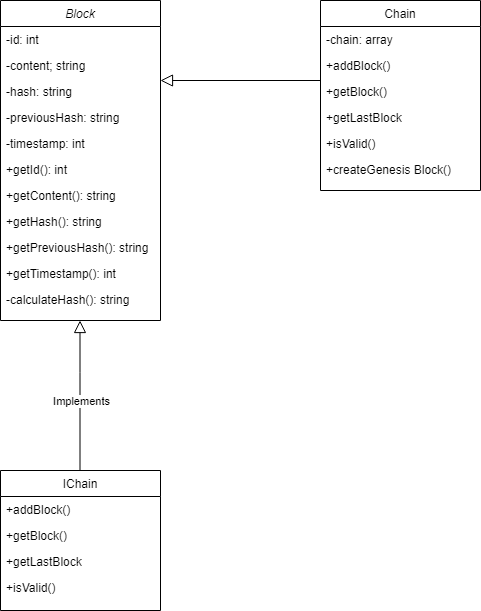

The diagram above was exported from draw.io. Its source (the exported page's mxGraphModel, read from the mxfile embedded in the PNG):
<mxGraphModel dx="1393" dy="758" grid="1" gridSize="10" guides="1" tooltips="1" connect="1" arrows="1" fold="1" page="1" pageScale="1" pageWidth="827" pageHeight="1169" math="0" shadow="0">
  <root>
    <mxCell id="WIyWlLk6GJQsqaUBKTNV-0" />
    <mxCell id="WIyWlLk6GJQsqaUBKTNV-1" parent="WIyWlLk6GJQsqaUBKTNV-0" />
    <mxCell id="zkfFHV4jXpPFQw0GAbJ--0" value="Block" style="swimlane;fontStyle=2;align=center;verticalAlign=top;childLayout=stackLayout;horizontal=1;startSize=26;horizontalStack=0;resizeParent=1;resizeLast=0;collapsible=1;marginBottom=0;rounded=0;shadow=0;strokeWidth=1;" parent="WIyWlLk6GJQsqaUBKTNV-1" vertex="1">
      <mxGeometry x="140" y="80" width="160" height="320" as="geometry">
        <mxRectangle x="230" y="140" width="160" height="26" as="alternateBounds" />
      </mxGeometry>
    </mxCell>
    <mxCell id="zkfFHV4jXpPFQw0GAbJ--1" value="-id: int" style="text;align=left;verticalAlign=top;spacingLeft=4;spacingRight=4;overflow=hidden;rotatable=0;points=[[0,0.5],[1,0.5]];portConstraint=eastwest;" parent="zkfFHV4jXpPFQw0GAbJ--0" vertex="1">
      <mxGeometry y="26" width="160" height="26" as="geometry" />
    </mxCell>
    <mxCell id="zkfFHV4jXpPFQw0GAbJ--2" value="-content; string" style="text;align=left;verticalAlign=top;spacingLeft=4;spacingRight=4;overflow=hidden;rotatable=0;points=[[0,0.5],[1,0.5]];portConstraint=eastwest;rounded=0;shadow=0;html=0;" parent="zkfFHV4jXpPFQw0GAbJ--0" vertex="1">
      <mxGeometry y="52" width="160" height="26" as="geometry" />
    </mxCell>
    <mxCell id="zkfFHV4jXpPFQw0GAbJ--3" value="-hash: string" style="text;align=left;verticalAlign=top;spacingLeft=4;spacingRight=4;overflow=hidden;rotatable=0;points=[[0,0.5],[1,0.5]];portConstraint=eastwest;rounded=0;shadow=0;html=0;" parent="zkfFHV4jXpPFQw0GAbJ--0" vertex="1">
      <mxGeometry y="78" width="160" height="26" as="geometry" />
    </mxCell>
    <mxCell id="kxFl3PV6bRdpW4kpnk2f-24" value="-previousHash: string" style="text;align=left;verticalAlign=top;spacingLeft=4;spacingRight=4;overflow=hidden;rotatable=0;points=[[0,0.5],[1,0.5]];portConstraint=eastwest;rounded=0;shadow=0;html=0;" vertex="1" parent="zkfFHV4jXpPFQw0GAbJ--0">
      <mxGeometry y="104" width="160" height="26" as="geometry" />
    </mxCell>
    <mxCell id="kxFl3PV6bRdpW4kpnk2f-41" value="-timestamp: int" style="text;align=left;verticalAlign=top;spacingLeft=4;spacingRight=4;overflow=hidden;rotatable=0;points=[[0,0.5],[1,0.5]];portConstraint=eastwest;rounded=0;shadow=0;html=0;" vertex="1" parent="zkfFHV4jXpPFQw0GAbJ--0">
      <mxGeometry y="130" width="160" height="26" as="geometry" />
    </mxCell>
    <mxCell id="kxFl3PV6bRdpW4kpnk2f-42" value="+getId(): int" style="text;align=left;verticalAlign=top;spacingLeft=4;spacingRight=4;overflow=hidden;rotatable=0;points=[[0,0.5],[1,0.5]];portConstraint=eastwest;rounded=0;shadow=0;html=0;" vertex="1" parent="zkfFHV4jXpPFQw0GAbJ--0">
      <mxGeometry y="156" width="160" height="26" as="geometry" />
    </mxCell>
    <mxCell id="kxFl3PV6bRdpW4kpnk2f-43" value="+getContent(): string" style="text;align=left;verticalAlign=top;spacingLeft=4;spacingRight=4;overflow=hidden;rotatable=0;points=[[0,0.5],[1,0.5]];portConstraint=eastwest;rounded=0;shadow=0;html=0;" vertex="1" parent="zkfFHV4jXpPFQw0GAbJ--0">
      <mxGeometry y="182" width="160" height="26" as="geometry" />
    </mxCell>
    <mxCell id="kxFl3PV6bRdpW4kpnk2f-44" value="+getHash(): string" style="text;align=left;verticalAlign=top;spacingLeft=4;spacingRight=4;overflow=hidden;rotatable=0;points=[[0,0.5],[1,0.5]];portConstraint=eastwest;rounded=0;shadow=0;html=0;" vertex="1" parent="zkfFHV4jXpPFQw0GAbJ--0">
      <mxGeometry y="208" width="160" height="26" as="geometry" />
    </mxCell>
    <mxCell id="kxFl3PV6bRdpW4kpnk2f-45" value="+getPreviousHash(): string" style="text;align=left;verticalAlign=top;spacingLeft=4;spacingRight=4;overflow=hidden;rotatable=0;points=[[0,0.5],[1,0.5]];portConstraint=eastwest;rounded=0;shadow=0;html=0;" vertex="1" parent="zkfFHV4jXpPFQw0GAbJ--0">
      <mxGeometry y="234" width="160" height="26" as="geometry" />
    </mxCell>
    <mxCell id="kxFl3PV6bRdpW4kpnk2f-46" value="+getTimestamp(): int" style="text;align=left;verticalAlign=top;spacingLeft=4;spacingRight=4;overflow=hidden;rotatable=0;points=[[0,0.5],[1,0.5]];portConstraint=eastwest;rounded=0;shadow=0;html=0;" vertex="1" parent="zkfFHV4jXpPFQw0GAbJ--0">
      <mxGeometry y="260" width="160" height="26" as="geometry" />
    </mxCell>
    <mxCell id="kxFl3PV6bRdpW4kpnk2f-47" value="-calculateHash(): string" style="text;align=left;verticalAlign=top;spacingLeft=4;spacingRight=4;overflow=hidden;rotatable=0;points=[[0,0.5],[1,0.5]];portConstraint=eastwest;rounded=0;shadow=0;html=0;" vertex="1" parent="zkfFHV4jXpPFQw0GAbJ--0">
      <mxGeometry y="286" width="160" height="26" as="geometry" />
    </mxCell>
    <mxCell id="zkfFHV4jXpPFQw0GAbJ--16" value="" style="endArrow=block;endSize=10;endFill=0;shadow=0;strokeWidth=1;rounded=0;edgeStyle=elbowEdgeStyle;elbow=vertical;" parent="WIyWlLk6GJQsqaUBKTNV-1" edge="1">
      <mxGeometry width="160" relative="1" as="geometry">
        <mxPoint x="219.5" y="552" as="sourcePoint" />
        <mxPoint x="219.5" y="400" as="targetPoint" />
        <Array as="points">
          <mxPoint x="219.5" y="452" />
        </Array>
      </mxGeometry>
    </mxCell>
    <mxCell id="kxFl3PV6bRdpW4kpnk2f-0" value="Implements" style="edgeLabel;html=1;align=center;verticalAlign=middle;resizable=0;points=[];" vertex="1" connectable="0" parent="zkfFHV4jXpPFQw0GAbJ--16">
      <mxGeometry x="0.6584" y="-1" relative="1" as="geometry">
        <mxPoint y="54" as="offset" />
      </mxGeometry>
    </mxCell>
    <mxCell id="zkfFHV4jXpPFQw0GAbJ--17" value="Chain" style="swimlane;fontStyle=0;align=center;verticalAlign=top;childLayout=stackLayout;horizontal=1;startSize=26;horizontalStack=0;resizeParent=1;resizeLast=0;collapsible=1;marginBottom=0;rounded=0;shadow=0;strokeWidth=1;" parent="WIyWlLk6GJQsqaUBKTNV-1" vertex="1">
      <mxGeometry x="460" y="80" width="160" height="190" as="geometry">
        <mxRectangle x="550" y="140" width="160" height="26" as="alternateBounds" />
      </mxGeometry>
    </mxCell>
    <mxCell id="zkfFHV4jXpPFQw0GAbJ--18" value="-chain: array" style="text;align=left;verticalAlign=top;spacingLeft=4;spacingRight=4;overflow=hidden;rotatable=0;points=[[0,0.5],[1,0.5]];portConstraint=eastwest;" parent="zkfFHV4jXpPFQw0GAbJ--17" vertex="1">
      <mxGeometry y="26" width="160" height="26" as="geometry" />
    </mxCell>
    <mxCell id="zkfFHV4jXpPFQw0GAbJ--19" value="+addBlock()" style="text;align=left;verticalAlign=top;spacingLeft=4;spacingRight=4;overflow=hidden;rotatable=0;points=[[0,0.5],[1,0.5]];portConstraint=eastwest;rounded=0;shadow=0;html=0;" parent="zkfFHV4jXpPFQw0GAbJ--17" vertex="1">
      <mxGeometry y="52" width="160" height="26" as="geometry" />
    </mxCell>
    <mxCell id="zkfFHV4jXpPFQw0GAbJ--20" value="+getBlock()" style="text;align=left;verticalAlign=top;spacingLeft=4;spacingRight=4;overflow=hidden;rotatable=0;points=[[0,0.5],[1,0.5]];portConstraint=eastwest;rounded=0;shadow=0;html=0;" parent="zkfFHV4jXpPFQw0GAbJ--17" vertex="1">
      <mxGeometry y="78" width="160" height="26" as="geometry" />
    </mxCell>
    <mxCell id="zkfFHV4jXpPFQw0GAbJ--21" value="+getLastBlock" style="text;align=left;verticalAlign=top;spacingLeft=4;spacingRight=4;overflow=hidden;rotatable=0;points=[[0,0.5],[1,0.5]];portConstraint=eastwest;rounded=0;shadow=0;html=0;" parent="zkfFHV4jXpPFQw0GAbJ--17" vertex="1">
      <mxGeometry y="104" width="160" height="26" as="geometry" />
    </mxCell>
    <mxCell id="zkfFHV4jXpPFQw0GAbJ--22" value="+isValid()" style="text;align=left;verticalAlign=top;spacingLeft=4;spacingRight=4;overflow=hidden;rotatable=0;points=[[0,0.5],[1,0.5]];portConstraint=eastwest;rounded=0;shadow=0;html=0;" parent="zkfFHV4jXpPFQw0GAbJ--17" vertex="1">
      <mxGeometry y="130" width="160" height="26" as="geometry" />
    </mxCell>
    <mxCell id="zkfFHV4jXpPFQw0GAbJ--24" value="+createGenesis Block()" style="text;align=left;verticalAlign=top;spacingLeft=4;spacingRight=4;overflow=hidden;rotatable=0;points=[[0,0.5],[1,0.5]];portConstraint=eastwest;" parent="zkfFHV4jXpPFQw0GAbJ--17" vertex="1">
      <mxGeometry y="156" width="160" height="26" as="geometry" />
    </mxCell>
    <mxCell id="kxFl3PV6bRdpW4kpnk2f-2" value="IChain" style="swimlane;fontStyle=0;align=center;verticalAlign=top;childLayout=stackLayout;horizontal=1;startSize=26;horizontalStack=0;resizeParent=1;resizeLast=0;collapsible=1;marginBottom=0;rounded=0;shadow=0;strokeWidth=1;" vertex="1" parent="WIyWlLk6GJQsqaUBKTNV-1">
      <mxGeometry x="140" y="550" width="160" height="140" as="geometry">
        <mxRectangle x="550" y="140" width="160" height="26" as="alternateBounds" />
      </mxGeometry>
    </mxCell>
    <mxCell id="kxFl3PV6bRdpW4kpnk2f-3" value="+addBlock()" style="text;align=left;verticalAlign=top;spacingLeft=4;spacingRight=4;overflow=hidden;rotatable=0;points=[[0,0.5],[1,0.5]];portConstraint=eastwest;" vertex="1" parent="kxFl3PV6bRdpW4kpnk2f-2">
      <mxGeometry y="26" width="160" height="26" as="geometry" />
    </mxCell>
    <mxCell id="kxFl3PV6bRdpW4kpnk2f-4" value="+getBlock()" style="text;align=left;verticalAlign=top;spacingLeft=4;spacingRight=4;overflow=hidden;rotatable=0;points=[[0,0.5],[1,0.5]];portConstraint=eastwest;rounded=0;shadow=0;html=0;" vertex="1" parent="kxFl3PV6bRdpW4kpnk2f-2">
      <mxGeometry y="52" width="160" height="26" as="geometry" />
    </mxCell>
    <mxCell id="kxFl3PV6bRdpW4kpnk2f-5" value="+getLastBlock" style="text;align=left;verticalAlign=top;spacingLeft=4;spacingRight=4;overflow=hidden;rotatable=0;points=[[0,0.5],[1,0.5]];portConstraint=eastwest;rounded=0;shadow=0;html=0;" vertex="1" parent="kxFl3PV6bRdpW4kpnk2f-2">
      <mxGeometry y="78" width="160" height="26" as="geometry" />
    </mxCell>
    <mxCell id="kxFl3PV6bRdpW4kpnk2f-6" value="+isValid()" style="text;align=left;verticalAlign=top;spacingLeft=4;spacingRight=4;overflow=hidden;rotatable=0;points=[[0,0.5],[1,0.5]];portConstraint=eastwest;rounded=0;shadow=0;html=0;" vertex="1" parent="kxFl3PV6bRdpW4kpnk2f-2">
      <mxGeometry y="104" width="160" height="26" as="geometry" />
    </mxCell>
    <mxCell id="kxFl3PV6bRdpW4kpnk2f-18" value="" style="endArrow=block;endSize=10;endFill=0;shadow=0;strokeWidth=1;rounded=0;elbow=vertical;entryX=1;entryY=0.077;entryDx=0;entryDy=0;entryPerimeter=0;" edge="1" parent="WIyWlLk6GJQsqaUBKTNV-1" target="zkfFHV4jXpPFQw0GAbJ--3">
      <mxGeometry width="160" relative="1" as="geometry">
        <mxPoint x="460" y="160" as="sourcePoint" />
        <mxPoint x="320" y="160" as="targetPoint" />
      </mxGeometry>
    </mxCell>
  </root>
</mxGraphModel>